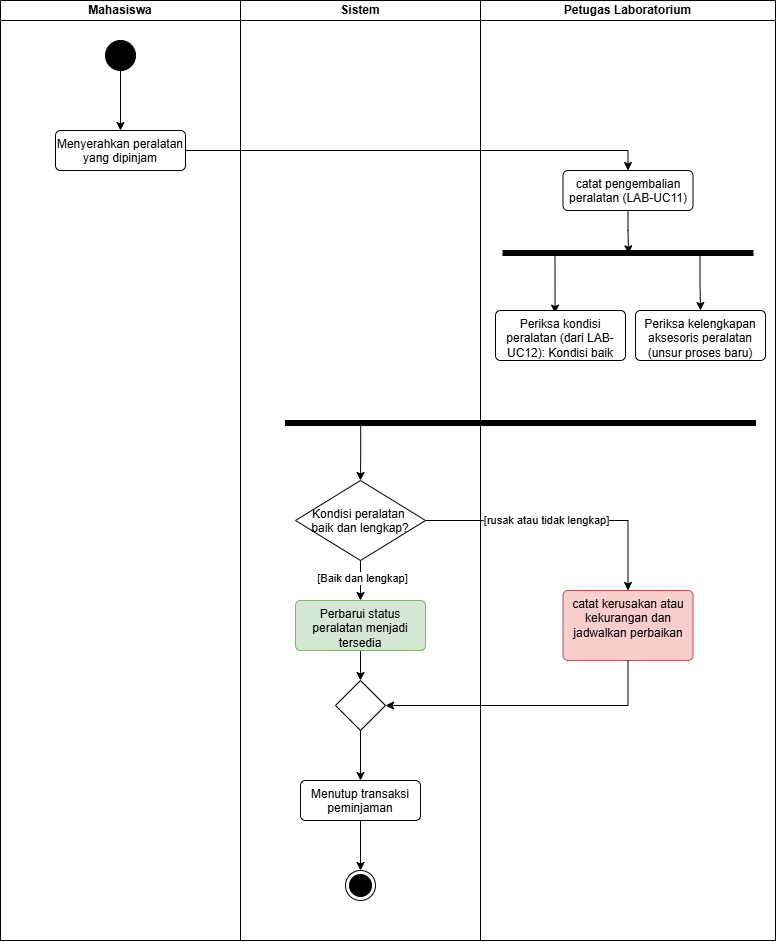

The diagram above was exported from draw.io. Its source (the exported page's mxGraphModel, read from the mxfile embedded in the PNG):
<mxGraphModel dx="1895" dy="995" grid="1" gridSize="10" guides="1" tooltips="1" connect="1" arrows="1" fold="1" page="1" pageScale="1" pageWidth="850" pageHeight="1100" math="0" shadow="0">
  <root>
    <mxCell id="0" />
    <mxCell id="1" parent="0" />
    <mxCell id="Ez1myzMX9IQmfFmnJdJ0-1" parent="1" style="swimlane;startSize=20;whiteSpace=wrap;html=1;" value="Mahasiswa" vertex="1">
      <mxGeometry height="940" width="240" x="38" y="60" as="geometry" />
    </mxCell>
    <mxCell id="Ez1myzMX9IQmfFmnJdJ0-2" edge="1" parent="Ez1myzMX9IQmfFmnJdJ0-1" source="Ez1myzMX9IQmfFmnJdJ0-3" style="edgeStyle=orthogonalEdgeStyle;rounded=0;orthogonalLoop=1;jettySize=auto;html=1;defaultLabelBackgroundColor=page;entryX=0.5;entryY=0;entryDx=0;entryDy=0;" target="Ez1myzMX9IQmfFmnJdJ0-4">
      <mxGeometry relative="1" x="-0.0769" as="geometry">
        <mxPoint x="85" y="130" as="targetPoint" />
      </mxGeometry>
    </mxCell>
    <mxCell id="Ez1myzMX9IQmfFmnJdJ0-3" parent="Ez1myzMX9IQmfFmnJdJ0-1" style="ellipse;fillColor=strokeColor;html=1;" value="" vertex="1">
      <mxGeometry height="30" width="30" x="105" y="40" as="geometry" />
    </mxCell>
    <mxCell id="Ez1myzMX9IQmfFmnJdJ0-4" parent="Ez1myzMX9IQmfFmnJdJ0-1" style="html=1;align=center;verticalAlign=top;rounded=1;absoluteArcSize=1;arcSize=10;dashed=0;whiteSpace=wrap;" value="Menyerahkan peralatan yang dipinjam" vertex="1">
      <mxGeometry height="40" width="130" x="55" y="130" as="geometry" />
    </mxCell>
    <mxCell id="Ez1myzMX9IQmfFmnJdJ0-7" parent="1" style="swimlane;startSize=20;whiteSpace=wrap;html=1;" value="Sistem" vertex="1">
      <mxGeometry height="940" width="240" x="278" y="60" as="geometry" />
    </mxCell>
    <mxCell id="Ez1myzMX9IQmfFmnJdJ0-10" parent="Ez1myzMX9IQmfFmnJdJ0-7" style="ellipse;html=1;shape=endState;fillColor=strokeColor;" value="" vertex="1">
      <mxGeometry height="30" width="30" x="105" y="870" as="geometry" />
    </mxCell>
    <mxCell id="Ez1myzMX9IQmfFmnJdJ0-39" edge="1" parent="Ez1myzMX9IQmfFmnJdJ0-7" source="Ez1myzMX9IQmfFmnJdJ0-15" style="edgeStyle=orthogonalEdgeStyle;rounded=0;orthogonalLoop=1;jettySize=auto;html=1;defaultLabelBackgroundColor=page;" target="Ez1myzMX9IQmfFmnJdJ0-17">
      <mxGeometry relative="1" as="geometry" />
    </mxCell>
    <mxCell id="Ez1myzMX9IQmfFmnJdJ0-15" parent="Ez1myzMX9IQmfFmnJdJ0-7" style="rhombus;" value="" vertex="1">
      <mxGeometry height="50" width="50" x="95" y="680" as="geometry" />
    </mxCell>
    <mxCell id="Ez1myzMX9IQmfFmnJdJ0-41" edge="1" parent="Ez1myzMX9IQmfFmnJdJ0-7" source="Ez1myzMX9IQmfFmnJdJ0-17" style="edgeStyle=orthogonalEdgeStyle;rounded=0;orthogonalLoop=1;jettySize=auto;html=1;entryX=0.5;entryY=0;entryDx=0;entryDy=0;defaultLabelBackgroundColor=page;" target="Ez1myzMX9IQmfFmnJdJ0-10">
      <mxGeometry relative="1" as="geometry" />
    </mxCell>
    <mxCell id="Ez1myzMX9IQmfFmnJdJ0-17" parent="Ez1myzMX9IQmfFmnJdJ0-7" style="html=1;align=center;verticalAlign=top;rounded=1;absoluteArcSize=1;arcSize=10;dashed=0;whiteSpace=wrap;" value="Menutup transaksi peminjaman" vertex="1">
      <mxGeometry height="40" width="120" x="60" y="780" as="geometry" />
    </mxCell>
    <mxCell id="Ez1myzMX9IQmfFmnJdJ0-37" edge="1" parent="Ez1myzMX9IQmfFmnJdJ0-7" source="Ez1myzMX9IQmfFmnJdJ0-19" style="edgeStyle=orthogonalEdgeStyle;rounded=0;orthogonalLoop=1;jettySize=auto;html=1;entryX=0.5;entryY=0;entryDx=0;entryDy=0;defaultLabelBackgroundColor=page;" target="Ez1myzMX9IQmfFmnJdJ0-23">
      <mxGeometry relative="1" as="geometry" />
    </mxCell>
    <mxCell id="Ez1myzMX9IQmfFmnJdJ0-42" connectable="0" parent="Ez1myzMX9IQmfFmnJdJ0-37" style="edgeLabel;html=1;align=center;verticalAlign=middle;resizable=0;points=[];inheritText=1;defaultLabelBackgroundColor=page;" value="[Baik dan lengkap]" vertex="1">
      <mxGeometry relative="1" x="-0.1542" y="1" as="geometry">
        <mxPoint as="offset" />
      </mxGeometry>
    </mxCell>
    <mxCell id="Ez1myzMX9IQmfFmnJdJ0-19" parent="Ez1myzMX9IQmfFmnJdJ0-7" style="rhombus;" value="Kondisi peralatan &#10;baik dan lengkap?" vertex="1">
      <mxGeometry height="80" width="130" x="55" y="480" as="geometry" />
    </mxCell>
    <mxCell id="Ez1myzMX9IQmfFmnJdJ0-38" edge="1" parent="Ez1myzMX9IQmfFmnJdJ0-7" source="Ez1myzMX9IQmfFmnJdJ0-23" style="edgeStyle=orthogonalEdgeStyle;rounded=0;orthogonalLoop=1;jettySize=auto;html=1;entryX=0.5;entryY=0;entryDx=0;entryDy=0;defaultLabelBackgroundColor=page;" target="Ez1myzMX9IQmfFmnJdJ0-15">
      <mxGeometry relative="1" as="geometry" />
    </mxCell>
    <mxCell id="Ez1myzMX9IQmfFmnJdJ0-23" parent="Ez1myzMX9IQmfFmnJdJ0-7" style="html=1;align=center;verticalAlign=top;rounded=1;absoluteArcSize=1;arcSize=10;dashed=0;whiteSpace=wrap;fillColor=#d5e8d4;strokeColor=#82b366;" value="Perbarui status peralatan menjadi tersedia" vertex="1">
      <mxGeometry height="50" width="130" x="55" y="600" as="geometry" />
    </mxCell>
    <mxCell id="Ez1myzMX9IQmfFmnJdJ0-22" parent="1" style="swimlane;startSize=20;whiteSpace=wrap;html=1;" value="Petugas Laboratorium" vertex="1">
      <mxGeometry height="940" width="295" x="518" y="60" as="geometry" />
    </mxCell>
    <mxCell id="Ez1myzMX9IQmfFmnJdJ0-5" parent="Ez1myzMX9IQmfFmnJdJ0-22" style="html=1;align=center;verticalAlign=top;rounded=1;absoluteArcSize=1;arcSize=10;dashed=0;whiteSpace=wrap;fillColor=#f8cecc;strokeColor=#b85450;" value="catat kerusakan atau kekurangan dan jadwalkan perbaikan" vertex="1">
      <mxGeometry height="70" width="130" x="82.5" y="590" as="geometry" />
    </mxCell>
    <mxCell id="Ez1myzMX9IQmfFmnJdJ0-8" parent="Ez1myzMX9IQmfFmnJdJ0-22" style="html=1;align=center;verticalAlign=top;rounded=1;absoluteArcSize=1;arcSize=10;dashed=0;whiteSpace=wrap;" value="catat pengembalian peralatan (LAB-UC11)" vertex="1">
      <mxGeometry height="40" width="130" x="82.5" y="170" as="geometry" />
    </mxCell>
    <mxCell id="Ez1myzMX9IQmfFmnJdJ0-28" edge="1" parent="Ez1myzMX9IQmfFmnJdJ0-22" source="Ez1myzMX9IQmfFmnJdJ0-26" style="edgeStyle=orthogonalEdgeStyle;rounded=0;orthogonalLoop=1;jettySize=auto;html=1;defaultLabelBackgroundColor=page;exitX=0.506;exitY=0.792;exitDx=0;exitDy=0;exitPerimeter=0;entryX=0.458;entryY=0.052;entryDx=0;entryDy=0;entryPerimeter=0;" target="Ez1myzMX9IQmfFmnJdJ0-31">
      <mxGeometry relative="1" as="geometry">
        <mxPoint x="75.00000000000023" y="300" as="targetPoint" />
      </mxGeometry>
    </mxCell>
    <mxCell id="Ez1myzMX9IQmfFmnJdJ0-26" parent="Ez1myzMX9IQmfFmnJdJ0-22" style="html=1;points=[];perimeter=orthogonalPerimeter;fillColor=strokeColor;rotation=90;" value="" vertex="1">
      <mxGeometry height="250" width="5" x="145" y="127.5" as="geometry" />
    </mxCell>
    <mxCell id="Ez1myzMX9IQmfFmnJdJ0-27" edge="1" parent="Ez1myzMX9IQmfFmnJdJ0-22" source="Ez1myzMX9IQmfFmnJdJ0-8" style="edgeStyle=orthogonalEdgeStyle;rounded=0;orthogonalLoop=1;jettySize=auto;html=1;entryX=0.667;entryY=0.498;entryDx=0;entryDy=0;entryPerimeter=0;defaultLabelBackgroundColor=page;" target="Ez1myzMX9IQmfFmnJdJ0-26">
      <mxGeometry relative="1" as="geometry" />
    </mxCell>
    <mxCell id="Ez1myzMX9IQmfFmnJdJ0-30" edge="1" parent="Ez1myzMX9IQmfFmnJdJ0-22" source="Ez1myzMX9IQmfFmnJdJ0-26" style="edgeStyle=orthogonalEdgeStyle;rounded=0;orthogonalLoop=1;jettySize=auto;html=1;defaultLabelBackgroundColor=page;exitX=0.969;exitY=0.212;exitDx=0;exitDy=0;exitPerimeter=0;entryX=0.5;entryY=0;entryDx=0;entryDy=0;" target="Ez1myzMX9IQmfFmnJdJ0-33">
      <mxGeometry relative="1" x="0.0724" as="geometry">
        <mxPoint x="225" y="255" as="sourcePoint" />
        <mxPoint x="225.00000000000023" y="302" as="targetPoint" />
      </mxGeometry>
    </mxCell>
    <mxCell id="Ez1myzMX9IQmfFmnJdJ0-31" parent="Ez1myzMX9IQmfFmnJdJ0-22" style="html=1;align=center;verticalAlign=top;rounded=1;absoluteArcSize=1;arcSize=10;dashed=0;whiteSpace=wrap;" value="Periksa kondisi peralatan (dari LAB-UC12): Kondisi baik" vertex="1">
      <mxGeometry height="50" width="130" x="15" y="310" as="geometry" />
    </mxCell>
    <mxCell id="Ez1myzMX9IQmfFmnJdJ0-33" parent="Ez1myzMX9IQmfFmnJdJ0-22" style="html=1;align=center;verticalAlign=top;rounded=1;absoluteArcSize=1;arcSize=10;dashed=0;whiteSpace=wrap;" value="Periksa kelengkapan aksesoris peralatan (unsur proses baru)" vertex="1">
      <mxGeometry height="50" width="130" x="155" y="310" as="geometry" />
    </mxCell>
    <mxCell id="Ez1myzMX9IQmfFmnJdJ0-34" parent="Ez1myzMX9IQmfFmnJdJ0-22" style="html=1;points=[];perimeter=orthogonalPerimeter;fillColor=strokeColor;rotation=90;" value="" vertex="1">
      <mxGeometry height="470" width="5" x="37.5" y="187.5" as="geometry" />
    </mxCell>
    <mxCell id="Ez1myzMX9IQmfFmnJdJ0-25" edge="1" parent="1" source="Ez1myzMX9IQmfFmnJdJ0-4" style="edgeStyle=orthogonalEdgeStyle;rounded=0;orthogonalLoop=1;jettySize=auto;html=1;entryX=0.5;entryY=0;entryDx=0;entryDy=0;defaultLabelBackgroundColor=page;" target="Ez1myzMX9IQmfFmnJdJ0-8">
      <mxGeometry relative="1" as="geometry" />
    </mxCell>
    <mxCell id="Ez1myzMX9IQmfFmnJdJ0-35" edge="1" parent="1" source="Ez1myzMX9IQmfFmnJdJ0-34" style="edgeStyle=orthogonalEdgeStyle;rounded=0;orthogonalLoop=1;jettySize=auto;html=1;entryX=0.5;entryY=0;entryDx=0;entryDy=0;defaultLabelBackgroundColor=page;exitX=0.967;exitY=0.84;exitDx=0;exitDy=0;exitPerimeter=0;" target="Ez1myzMX9IQmfFmnJdJ0-19">
      <mxGeometry relative="1" as="geometry" />
    </mxCell>
    <mxCell id="Ez1myzMX9IQmfFmnJdJ0-36" edge="1" parent="1" source="Ez1myzMX9IQmfFmnJdJ0-19" style="edgeStyle=orthogonalEdgeStyle;rounded=0;orthogonalLoop=1;jettySize=auto;html=1;entryX=0.5;entryY=0;entryDx=0;entryDy=0;defaultLabelBackgroundColor=page;" target="Ez1myzMX9IQmfFmnJdJ0-5">
      <mxGeometry relative="1" as="geometry" />
    </mxCell>
    <mxCell id="Ez1myzMX9IQmfFmnJdJ0-43" connectable="0" parent="Ez1myzMX9IQmfFmnJdJ0-36" style="edgeLabel;html=1;align=center;verticalAlign=middle;resizable=0;points=[];inheritText=1;defaultLabelBackgroundColor=page;" value="[rusak atau tidak lengkap]" vertex="1">
      <mxGeometry relative="1" x="-0.3645" y="1" as="geometry">
        <mxPoint x="33" y="1" as="offset" />
      </mxGeometry>
    </mxCell>
    <mxCell id="Ez1myzMX9IQmfFmnJdJ0-40" edge="1" parent="1" source="Ez1myzMX9IQmfFmnJdJ0-5" style="edgeStyle=orthogonalEdgeStyle;rounded=0;orthogonalLoop=1;jettySize=auto;html=1;entryX=1;entryY=0.5;entryDx=0;entryDy=0;defaultLabelBackgroundColor=page;exitX=0.5;exitY=1;exitDx=0;exitDy=0;" target="Ez1myzMX9IQmfFmnJdJ0-15">
      <mxGeometry relative="1" x="0.1061" as="geometry" />
    </mxCell>
  </root>
</mxGraphModel>